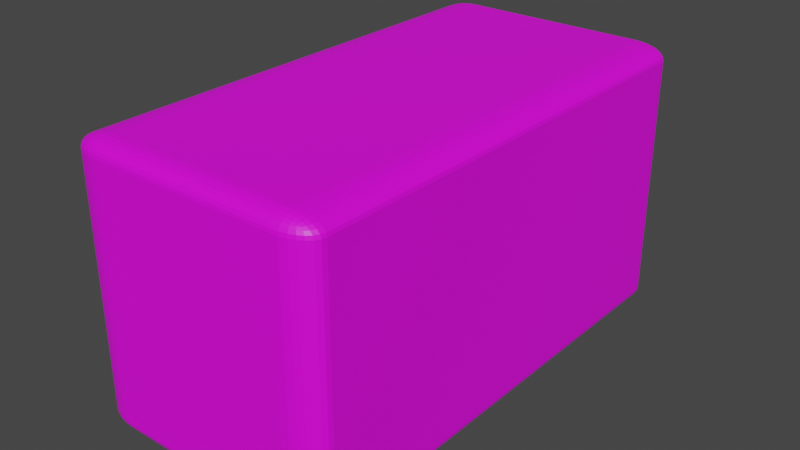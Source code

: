 # Source: NumpadButton1.blend  (saved by Blender 3.1.7; exported with 4.5.12 LTS)
import bpy
from mathutils import Matrix  # noqa: F401  (used for matrix-valued properties, if any)

bpy.ops.wm.read_factory_settings(use_empty=True)
scene = bpy.context.scene
scene.name = 'Scene'

# ---- collections
col_collection = bpy.data.collections.new('Collection'); scene.collection.children.link(col_collection)

# ---- images (referenced by path relative to the original .blend; pixels are not part of the script)
import os
ASSET_DIR = os.environ.get("B2B_ASSET_DIR", "")  # directory of the original .blend (textures are referenced by path, not embedded)
HERE = os.path.dirname(os.path.abspath(__file__))  # packed textures are extracted next to this script under _unpacked/

def load_image(name, relpath, width, height, colorspace="sRGB"):
    """Load a texture the original file referenced (path relative to the .blend, or extracted next to this script)."""
    p = next((c for c in (os.path.join(HERE, relpath), os.path.join(ASSET_DIR, relpath)) if relpath and os.path.exists(c)), "")
    if p:
        img = bpy.data.images.load(p, check_existing=True)
        img.name = name
    else:  # same state as the original file: an image datablock whose file is absent (Cycles renders it pink)
        img = bpy.data.images.new(name, width, height)
        img.source = "FILE"
        img.filepath = "//" + (relpath or name)
    img.colorspace_settings.name = colorspace
    return img
img_numpad1_png = load_image('numpad1.png', 'textures/numpad1.png', 1024, 1024, 'sRGB')

# ---- materials (node trees are filled in below, after node groups)
mat_material_008 = bpy.data.materials.new('Material.008')
mat_material_008.use_transparent_shadow = False

# ---- material node trees
mat_material_008.use_nodes = True; mat_material_008.node_tree.nodes.clear()
_N = mat_material_008.node_tree.nodes; _L = mat_material_008.node_tree.links
n0 = _N.new('ShaderNodeBsdfPrincipled'); n0.name = 'Principled BSDF'; n0.location = (10, 300)
n0.distribution = 'GGX'
n0.subsurface_method = 'RANDOM_WALK_SKIN'
n0.inputs[3].default_value = 1.45
n0.inputs[27].default_value = (0.0, 0.0, 0.0, 1.0)
n0.inputs[28].default_value = 1.0
n1 = _N.new('ShaderNodeOutputMaterial'); n1.name = 'Material Output'; n1.location = (300, 300)
n2 = _N.new('ShaderNodeTexImage'); n2.name = 'Image Texture'; n2.location = (-280, 275)
n2.image = img_numpad1_png
_L.new(n0.outputs[0], n1.inputs[0])
_L.new(n2.outputs[0], n0.inputs[0])
n1.is_active_output = True

# ---- world
world_world = bpy.data.worlds.new('World'); scene.world = world_world
world_world.use_nodes = True; world_world.node_tree.nodes.clear()
_N = world_world.node_tree.nodes; _L = world_world.node_tree.links
n0 = _N.new('ShaderNodeOutputWorld'); n0.name = 'World Output'; n0.location = (300, 300)
n1 = _N.new('ShaderNodeBackground'); n1.name = 'Background'; n1.location = (10, 300)
n1.inputs[0].default_value = (0.05088, 0.05088, 0.05088, 1.0)
_L.new(n1.outputs[0], n0.inputs[0])
n0.is_active_output = True
world_world.color = (0.05088, 0.05088, 0.05088)
world_world.use_sun_shadow = False
world_world.sun_shadow_jitter_overblur = 0.0

# ---- meshes
me_cube_006 = bpy.data.meshes.new('Cube.006')
me_cube_006.from_pydata([(-0.1893, -0.6162, -0.4816), (-0.1893, -0.6162, 0.4816), (-0.1893, 0.6162, -0.4816), (-0.1893, 0.6162, 0.4816), (0.1893, -0.6162, -0.4816), (0.1893, -0.6162, 0.4816), (0.1893, 0.6162, -0.4816), (0.1893, 0.6162, 0.4816)], [], [(0, 1, 3, 2), (2, 3, 7, 6), (6, 7, 5, 4), (4, 5, 1, 0), (2, 6, 4, 0), (7, 3, 1, 5)])
_uv = me_cube_006.uv_layers.new(name='UVMap')
_uv.uv.foreach_set('vector', [0.7294, 0.01837, 0.9794, 0.01837, 0.9794, 0.2684, 0.7294, 0.2684, 0.753, 0.229, 1.003, 0.229, 1.003, 0.479, 0.753, 0.479, 0.9103, 0.03429, 0.9161, 0.9682, 0.0306, 0.9795, 0.02487, 0.04555, 0.7333, 0.4875, 0.9833, 0.4875, 0.9833, 0.7375, 0.7333, 0.7375, 0.01082, 0.3793, 0.2608, 0.3793, 0.2608, 0.6293, 0.01082, 0.6293, 0.7451, 0.7389, 0.9951, 0.7389, 0.9951, 0.9889, 0.7451, 0.9889])
me_cube_006.materials.append(mat_material_008)
me_cube_006.materials.append(None)
me_cube_006.use_remesh_fix_poles = True
me_cube_006.use_remesh_preserve_attributes = False
me_cube_006.update()

# ---- objects
ob_cube_001 = bpy.data.objects.new('Cube.001', me_cube_006)

# ---- transforms, parenting, visibility, modifiers, constraints
ob_cube_001.location = (0.362, -1.695, 2.657)
ob_cube_001.scale = (0.8908, 0.5301, 0.3745)
_m = ob_cube_001.modifiers.new('Bevel', 'BEVEL')
_m.width = 0.05
_m.width_pct = 0.05
_m.segments = 7

# ---- collection membership
col_collection.objects.link(ob_cube_001)

# ---- scene / render settings (as saved in the file)
scene.frame_start = 1; scene.frame_end = 250; scene.frame_set(1)
scene.render.engine = 'BLENDER_EEVEE_NEXT'
scene.cycles.sampling_pattern = 'TABULATED_SOBOL'
scene.cycles.use_light_tree = False
scene.view_settings.view_transform = 'Filmic'
bpy.context.view_layer.update()

# ---- added for rendering (the .blend has no active camera and no usable light): camera, sun
cam_auto = bpy.data.cameras.new('AutoCamera')
cam_auto.lens = 50.0
cam_auto.sensor_width = 36.0
cam_auto.clip_end = 1000.0
ob_auto_camera = bpy.data.objects.new('AutoCamera', cam_auto)
scene.collection.objects.link(ob_auto_camera)
ob_auto_camera.location = (1.11972, -2.60427, 3.26327)
ob_auto_camera.rotation_euler = (1.09748, -7.21219e-08, 0.694738)
scene.camera = ob_auto_camera
light_auto_sun = bpy.data.lights.new('AutoSun', 'SUN')
light_auto_sun.energy = 3.0
light_auto_sun.angle = 0.0523599
ob_auto_sun = bpy.data.objects.new('AutoSun', light_auto_sun)
scene.collection.objects.link(ob_auto_sun)
ob_auto_sun.rotation_euler = (0.872665, 0.174533, 0.523599)
bpy.context.view_layer.update()
